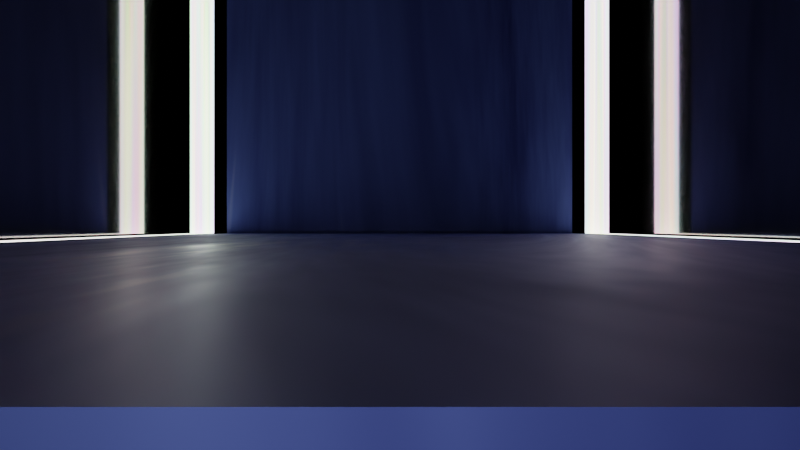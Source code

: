 # Source: scenario1.blend  (saved by Blender 4.3.32; exported with 4.5.12 LTS)
import bpy
from mathutils import Matrix  # noqa: F401  (used for matrix-valued properties, if any)

bpy.ops.wm.read_factory_settings(use_empty=True)
scene = bpy.context.scene
scene.name = 'Scene'

# ---- collections
col_collection = bpy.data.collections.new('Collection'); scene.collection.children.link(col_collection)

# ---- materials (node trees are filled in below, after node groups)
mat_mirror = bpy.data.materials.new('mirror')
mat_mat = bpy.data.materials.new('mat')
mat_mat.roughness = 0.5
mat_emision_001 = bpy.data.materials.new('emision.001')

# ---- material node trees
mat_mirror.use_nodes = True; mat_mirror.node_tree.nodes.clear()
_N = mat_mirror.node_tree.nodes; _L = mat_mirror.node_tree.links
n0 = _N.new('ShaderNodeBsdfPrincipled'); n0.name = 'Principled BSDF'; n0.location = (42, 433)
n0.distribution = 'GGX'
n0.subsurface_method = 'RANDOM_WALK_SKIN'
n0.inputs[1].default_value = 1.0
n0.inputs[2].default_value = 0.05455
n0.inputs[3].default_value = 1.45
n0.inputs[11].default_value = 1.01
n0.inputs[13].default_value = 0.0
n0.inputs[20].default_value = 0.0
n0.inputs[27].default_value = (0.0, 0.0, 0.0, 1.0)
n0.inputs[28].default_value = 0.2
n1 = _N.new('ShaderNodeOutputMaterial'); n1.name = 'Material Output'; n1.location = (582, 433)
n2 = _N.new('ShaderNodeMixShader'); n2.name = 'Mix Shader'; n2.location = (362, 425)
n2.inputs[0].default_value = 0.5083
n3 = _N.new('ShaderNodeBsdfGlass'); n3.name = 'Glass BSDF'; n3.location = (78, 736)
n3.distribution = 'BECKMANN'
n3.inputs[0].default_value = (1.0, 0.003591, 0.0, 1.0)
n3.inputs[2].default_value = 1.45
_L.new(n2.outputs[0], n1.inputs[0])
_L.new(n0.outputs[0], n2.inputs[1])
_L.new(n3.outputs[0], n2.inputs[2])
n1.is_active_output = True
mat_mat.use_nodes = True; mat_mat.node_tree.nodes.clear()
_N = mat_mat.node_tree.nodes; _L = mat_mat.node_tree.links
n0 = _N.new('ShaderNodeBsdfPrincipled'); n0.name = 'Principled BSDF'; n0.location = (0, 300)
n0.distribution = 'GGX'
n0.subsurface_method = 'RANDOM_WALK_SKIN'
n0.inputs[3].default_value = 1.45
n0.inputs[27].default_value = (0.0, 0.0, 0.0, 1.0)
n0.inputs[28].default_value = 1.0
n1 = _N.new('ShaderNodeOutputMaterial'); n1.name = 'Material Output'; n1.location = (280, 300)
n2 = _N.new('ShaderNodeTexNoise'); n2.name = 'Noise Texture'; n2.location = (-569, 155)
n2.inputs[2].default_value = 2.0
n2.inputs[3].default_value = 5.0
n2.inputs[4].default_value = 0.7
n2.inputs[8].default_value = 1.0
n3 = _N.new('ShaderNodeValToRGB'); n3.name = 'ColorRamp'; n3.location = (-386, 388)
while len(n3.color_ramp.elements) > 1: n3.color_ramp.elements.remove(n3.color_ramp.elements[-1])
n3.color_ramp.elements[0].position = 0.07727; n3.color_ramp.elements[0].color = (1.0, 1.0, 1.0, 1.0)
_e = n3.color_ramp.elements.new(0.4114); _e.color = (0.09171, 0.1443, 0.5, 1.0)
_e = n3.color_ramp.elements.new(0.8182); _e.color = (0.0, 0.0, 0.1182, 1.0)
_L.new(n0.outputs[0], n1.inputs[0])
_L.new(n2.outputs[0], n0.inputs[1])
_L.new(n2.outputs[0], n0.inputs[2])
_L.new(n2.outputs[0], n3.inputs[0])
_L.new(n3.outputs[0], n0.inputs[0])
n1.is_active_output = True
mat_emision_001.use_nodes = True; mat_emision_001.node_tree.nodes.clear()
_N = mat_emision_001.node_tree.nodes; _L = mat_emision_001.node_tree.links
n0 = _N.new('ShaderNodeBsdfPrincipled'); n0.name = 'Principled BSDF'; n0.location = (84, 327)
n0.distribution = 'GGX'
n0.subsurface_method = 'RANDOM_WALK_SKIN'
n0.inputs[0].default_value = (0.8001, 0.7833, 0.7344, 1.0)
n0.inputs[3].default_value = 1.45
n0.inputs[28].default_value = 4.949
n1 = _N.new('ShaderNodeOutputMaterial'); n1.name = 'Material Output'; n1.location = (374, 327)
n2 = _N.new('ShaderNodeTexNoise'); n2.name = 'Noise Texture'; n2.location = (-390, 284)
n2.inputs[8].default_value = 1.0
_L.new(n0.outputs[0], n1.inputs[0])
_L.new(n2.outputs[1], n0.inputs[27])
n1.is_active_output = True

# ---- world
world_world = bpy.data.worlds.new('World'); scene.world = world_world
world_world.use_nodes = True; world_world.node_tree.nodes.clear()
_N = world_world.node_tree.nodes; _L = world_world.node_tree.links
n0 = _N.new('ShaderNodeOutputWorld'); n0.name = 'World Output'; n0.location = (300, 300)
n0.target = 'CYCLES'
n1 = _N.new('ShaderNodeBackground'); n1.name = 'Background'; n1.location = (10, 300)
n1.inputs[0].default_value = (0.03845, 0.0038, 1.0, 1.0)
n1.inputs[1].default_value = 0.0
_L.new(n1.outputs[0], n0.inputs[0])
n0.is_active_output = True
world_world.color = (0.0, 0.0, 0.0)
world_world.use_sun_shadow = False
world_world.sun_shadow_jitter_overblur = 0.0

# ---- cameras
cam_camera = bpy.data.cameras.new('Camera')
cam_camera.lens = 30.0
cam_camera.ortho_scale = 7.314
cam_camera_001 = bpy.data.cameras.new('Camera.001')

# ---- lights
light_point = bpy.data.lights.new('Point', 'AREA')
light_point.color = (1.0, 0.0, 0.001997)
light_point.transmission_factor = 0.0
light_point.energy = 2.356e+04
light_point.shadow_soft_size = 123.8
light_point.shadow_maximum_resolution = 0.006
light_point.use_absolute_resolution = True
light_point.size = 123.8
light_point_001 = bpy.data.lights.new('Point.001', 'AREA')
light_point_001.color = (1.0, 0.0, 0.01222)
light_point_001.transmission_factor = 0.0
light_point_001.energy = 2.356e+04
light_point_001.shadow_soft_size = 123.8
light_point_001.shadow_maximum_resolution = 0.006
light_point_001.use_absolute_resolution = True
light_point_001.size = 123.8
light_point_002 = bpy.data.lights.new('Point.002', 'POINT')
light_point_002.color = (0.2507, 0.0, 1.0)
light_point_002.transmission_factor = 0.0
light_point_002.energy = 5.0
light_point_002.shadow_soft_size = 0.25
light_point_002.shadow_maximum_resolution = 0.006
light_point_002.use_absolute_resolution = True
light_point_003 = bpy.data.lights.new('Point.003', 'POINT')
light_point_003.energy = 1000.0

# ---- meshes
me_plane_003 = bpy.data.meshes.new('Plane.003')
me_plane_003.from_pydata([(-2.296, -2.296, -0.25), (2.296, -2.296, -0.25), (-2.296, 2.296, -0.25), (2.296, 2.296, -0.25)], [], [(0, 1, 3, 2)])
_uv = me_plane_003.uv_layers.new(name='UVMap')
_uv.uv.foreach_set('vector', [0.0, 0.0, 1.0, 0.0, 1.0, 1.0, 0.0, 1.0])
me_plane_003.materials.append(mat_mirror)
me_plane_003.update()
me_plane_006 = bpy.data.meshes.new('Plane.006')
me_plane_006.from_pydata([(-1.0, -7.55e-08, 32.05), (1.0, -7.55e-08, 32.05), (-1.0, 2.0, 32.05), (1.0, 2.0, 32.05), (-1.0, 7.55e-08, -32.05), (1.0, 7.55e-08, -32.05), (-1.0, -2.0, -32.05), (1.0, -2.0, -32.05), (-1.0, 3.576e-07, -32.05), (1.0, 3.576e-07, -32.05), (-1.0, -2.0, -96.15), (1.0, -2.0, -96.15), (-1.0, -4.0, -96.15), (1.0, -4.0, -96.15), (-1.0, -2.0, -96.15), (1.0, -2.0, -96.15), (-1.0, -4.0, -160.3), (1.0, -4.0, -160.3)], [(5, 4), (11, 10)], [(0, 1, 3, 2), (6, 7, 9, 8), (12, 13, 15, 14), (0, 8, 9, 1), (6, 14, 15, 7), (16, 17, 13, 12)])
_uv = me_plane_006.uv_layers.new(name='UVMap')
_uv.uv.foreach_set('vector', [0.0, 0.0, 1.0, 0.0, 1.0, 1.0, 0.0, 1.0, 0.0, 0.0, 1.0, 0.0, 1.0, 1.0, 0.0, 1.0, 0.0, 0.0, 1.0, 0.0, 1.0, 1.0, 0.0, 1.0, 0.0, 0.0, 0.0, 1.0, 1.0, 1.0, 1.0, 0.0, 0.0, 0.0, 0.0, 1.0, 1.0, 1.0, 1.0, 0.0, 0.0, 0.0, 0.0, 0.0, 1.0, 0.0, 0.0, 0.0])
me_plane_006.materials.append(mat_mat)
me_plane_006.update()
me_plane_008 = bpy.data.meshes.new('Plane.008')
me_plane_008.from_pydata([(-0.1738, -1.192e-07, 32.05), (-0.1962, -1.192e-07, 32.05), (-0.1738, 2.0, 32.05), (-0.1962, 2.0, 32.05), (-0.1738, 1.192e-07, -32.05), (-0.1962, 1.192e-07, -32.05), (-0.1738, -2.0, -32.05), (-0.1962, -2.0, -32.05), (-0.1738, 3.576e-07, -32.05), (-0.1962, 3.576e-07, -32.05), (-0.1738, -2.0, -96.15), (-0.1962, -2.0, -96.15), (-0.1738, -4.0, -96.15), (-0.1962, -4.0, -96.15), (-0.1738, -2.0, -96.15), (-0.1962, -2.0, -96.15), (-0.1738, -4.0, -160.3), (-0.1962, -4.0, -160.3)], [(5, 4), (11, 10)], [(0, 1, 3, 2), (6, 7, 9, 8), (12, 13, 15, 14), (0, 8, 9, 1), (6, 14, 15, 7), (16, 17, 13, 12)])
_uv = me_plane_008.uv_layers.new(name='UVMap')
_uv.uv.foreach_set('vector', [0.0, 0.0, 1.0, 0.0, 1.0, 1.0, 0.0, 1.0, 0.0, 0.0, 1.0, 0.0, 1.0, 1.0, 0.0, 1.0, 0.0, 0.0, 1.0, 0.0, 1.0, 1.0, 0.0, 1.0, 0.0, 0.0, 0.0, 1.0, 1.0, 1.0, 1.0, 0.0, 0.0, 0.0, 0.0, 1.0, 1.0, 1.0, 1.0, 0.0, 0.0, 0.0, 0.0, 0.0, 1.0, 0.0, 0.0, 0.0])
me_plane_008.materials.append(mat_emision_001)
me_plane_008.update()

# ---- curves / text
txt_tiempo_muerto = bpy.data.curves.new('tiempo muerto', 'FONT')
txt_tiempo_muerto.dimensions = '2D'
txt_tiempo_muerto.body = 'TEMPUS EDAX RERUM'
txt_tiempo_muerto.materials.append(mat_emision_001)
txt_tiempo_muerto.align_x = 'CENTER'
txt_tiempo_muerto.align_y = 'CENTER'

# ---- objects
ob_camera = bpy.data.objects.new('Camera', cam_camera)
ob_espejos = bpy.data.objects.new('espejos', me_plane_003)
ob_superficie = bpy.data.objects.new('superficie', me_plane_006)
ob_luz_roja = bpy.data.objects.new('luz_roja', light_point)
ob_luz_violeta = bpy.data.objects.new('luz_violeta', light_point_001)
ob_sujeto = bpy.data.objects.new('sujeto', light_point_002)
ob_luz_side = bpy.data.objects.new('luz_side', me_plane_008)
ob_point = bpy.data.objects.new('Point', light_point_003)
ob_main = bpy.data.objects.new('main', cam_camera_001)
ob_title = bpy.data.objects.new('title', txt_tiempo_muerto)

# ---- transforms, parenting, visibility, modifiers, constraints
ob_camera.location = (0.0, 100.0, 40.0)
ob_camera.rotation_euler = (1.396, 0.0, 3.142)
ob_camera.scale = (1.0, 1.0, 1000.0)
ob_camera.lock_rotations_4d = False
ob_camera.empty_display_type = 'ARROWS'
ob_camera.color = (0.0, 0.0, 0.0, 0.0)
ob_camera.display_type = 'WIRE'
ob_camera.lineart.crease_threshold = 0.0
ob_espejos.location = (0.0, 0.0, 0.0)
ob_espejos.rotation_euler = (1.571, -0.0, 1.571)
ob_espejos.scale = (56.08, 56.08, 56.08)
_m = ob_espejos.modifiers.new('Mirror', 'MIRROR')
_m.use_axis = (False, False, True)
ob_superficie.location = (0.0, -64.1, 64.1)
ob_superficie.rotation_euler = (1.571, -0.0, 0.0)
ob_superficie.scale = (10.41, 32.05, 1.0)
ob_luz_roja.location = (0.0, 0.0, -140.3)
ob_luz_roja.rotation_euler = (3.142, -0.0, 0.0)
ob_luz_roja.scale = (1.0, 2.347, 1.0)
ob_luz_roja.hide_render = True
ob_luz_violeta.location = (0.0, 0.0, 136.1)
ob_luz_violeta.rotation_euler = (6.283, -0.0, 0.0)
ob_luz_violeta.scale = (1.0, 2.347, 1.0)
ob_luz_violeta.hide_render = True
ob_sujeto.location = (0.0, -52.11, 88.12)
ob_luz_side.location = (0.0, -64.1, 64.1)
ob_luz_side.rotation_euler = (1.571, -0.0, 0.0)
ob_luz_side.scale = (64.4, 32.05, 1.0)
_m = ob_luz_side.modifiers.new('Mirror', 'MIRROR')
ob_point.location = (0.0, 40.71, 0.0)
ob_main.location = (0.0, 35.0, 0.5)
ob_main.rotation_euler = (1.571, 0.0, -3.142)
ob_title.location = (0.0, 32.14, -1.261)
ob_title.rotation_euler = (1.571, -0.0, 3.142)
ob_title.scale = (0.4701, 0.4701, 0.4701)

# ---- collection membership
col_collection.objects.link(ob_camera)
col_collection.objects.link(ob_espejos)
col_collection.objects.link(ob_superficie)
col_collection.objects.link(ob_luz_roja)
col_collection.objects.link(ob_luz_violeta)
col_collection.objects.link(ob_sujeto)
col_collection.objects.link(ob_luz_side)
col_collection.objects.link(ob_point)
col_collection.objects.link(ob_main)
col_collection.objects.link(ob_title)

# ---- scene / render settings (as saved in the file)
scene.camera = ob_main
scene.frame_start = 1; scene.frame_end = 300; scene.frame_set(187)
scene.render.engine = 'CYCLES'
scene.cycles.shading_system = True
scene.cycles.samples = 200
scene.cycles.sampling_pattern = 'TABULATED_SOBOL'
scene.cycles.use_light_tree = False
scene.view_settings.view_transform = 'Filmic'
bpy.context.view_layer.update()
